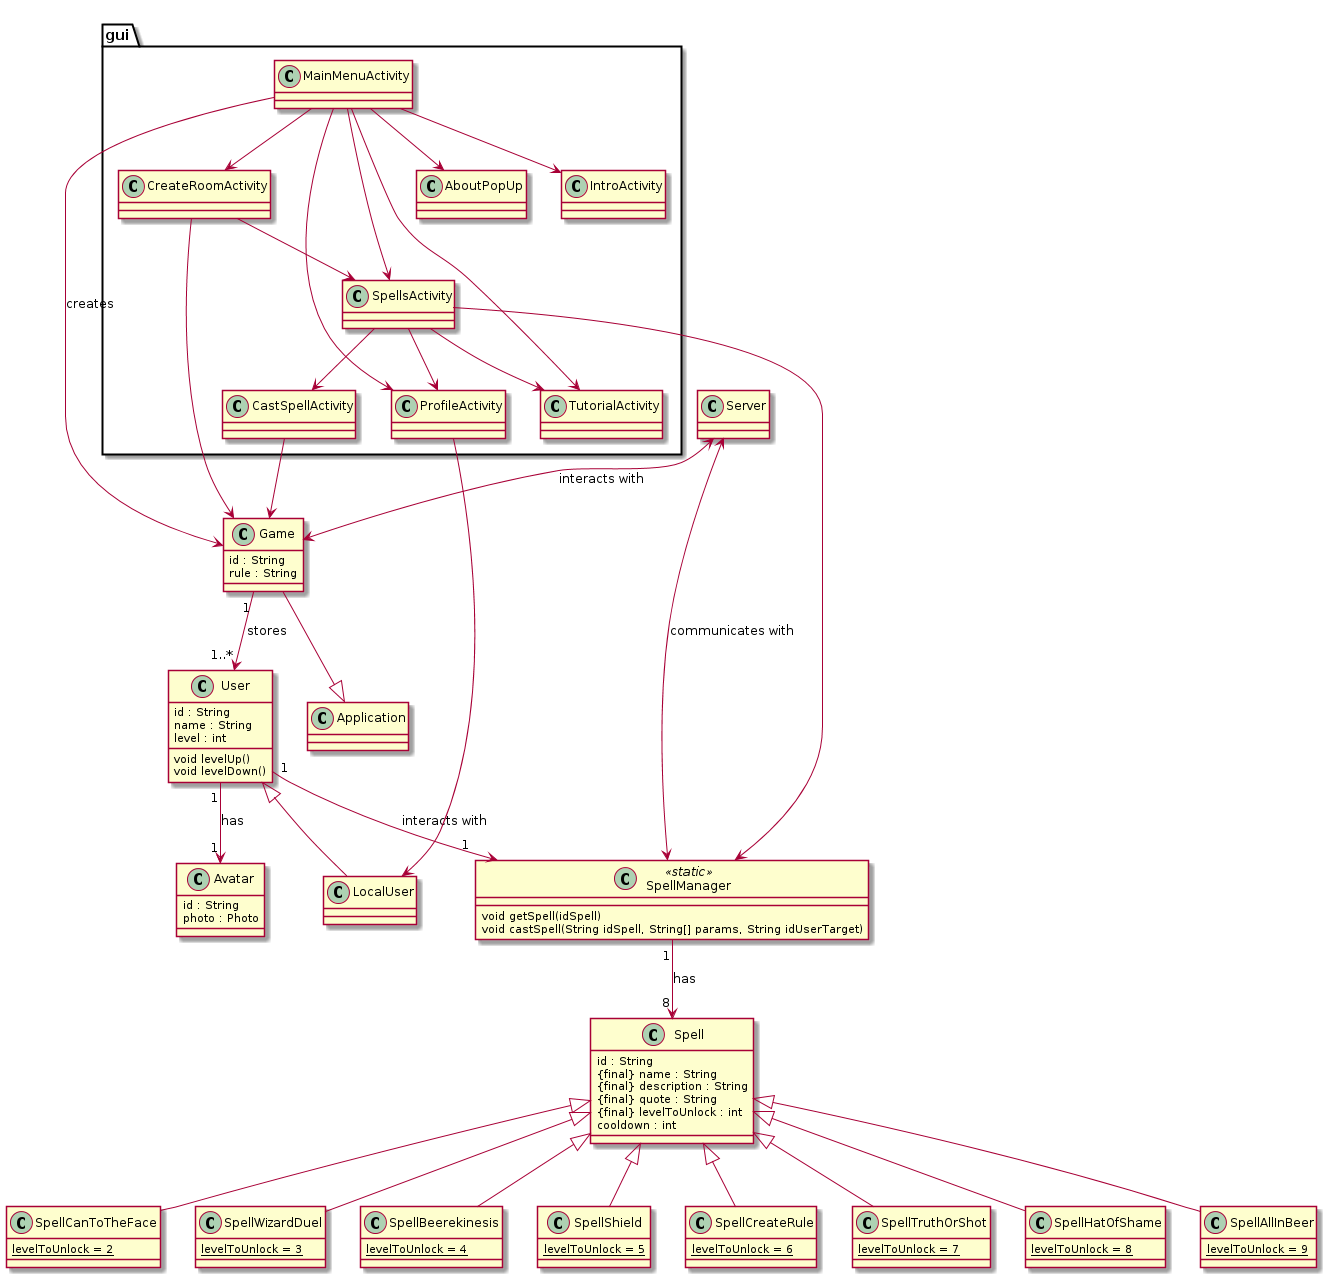

The diagram above was rendered by PlantUML. Its source (embedded in the PNG):
@startuml


class Game{
	id : String
	rule : String
}

Game --|> Application

class User{
	id : String
	name : String
	level : int	

	void levelUp()
	void levelDown()
}

class LocalUser extends User{
			
}

class Avatar{
	id : String
	photo : Photo
}

class SpellManager <<static>> {
	void getSpell(idSpell)
	void castSpell(String idSpell, String[] params, String idUserTarget)
}

class Spell{
	id : String
	{final} name : String
	{final} description : String
	{final} quote : String
	{final} levelToUnlock : int
	cooldown : int
}

class SpellCanToTheFace extends Spell{
	{static} levelToUnlock = 2
}

class SpellWizardDuel extends Spell{
	{static} levelToUnlock = 3
}

class SpellBeerekinesis extends Spell{
	{static} levelToUnlock = 4
}

class SpellShield extends Spell{
	{static} levelToUnlock = 5
}

class SpellCreateRule extends Spell{
	{static} levelToUnlock = 6
}

class SpellTruthOrShot extends Spell{
	{static} levelToUnlock = 7
}

class SpellHatOfShame extends Spell{
	{static} levelToUnlock = 8
}

class SpellAllInBeer extends Spell{
	{static} levelToUnlock = 9
}

Game "1" --> "1..*" User : stores
SpellManager "1" --> "8" Spell : has
User "1" --> "1" SpellManager : interacts with
User "1" --> "1" Avatar : has

package gui{
	MainMenuActivity  -->  IntroActivity
	MainMenuActivity  -->  SpellsActivity
	MainMenuActivity  -->  CreateRoomActivity
	MainMenuActivity  -->  ProfileActivity 
	MainMenuActivity  -->  TutorialActivity
	MainMenuActivity  -->  AboutPopUp
	CreateRoomActivity  -->  SpellsActivity
	SpellsActivity  -->  ProfileActivity
	SpellsActivity  -->  TutorialActivity
	SpellsActivity  -->  CastSpellActivity
}

MainMenuActivity --> Game : creates
CreateRoomActivity --> Game

SpellsActivity  -->  SpellManager
ProfileActivity --> LocalUser
CastSpellActivity --> Game


Server <--> Game : interacts with
Server <--> SpellManager : communicates with


@enduml